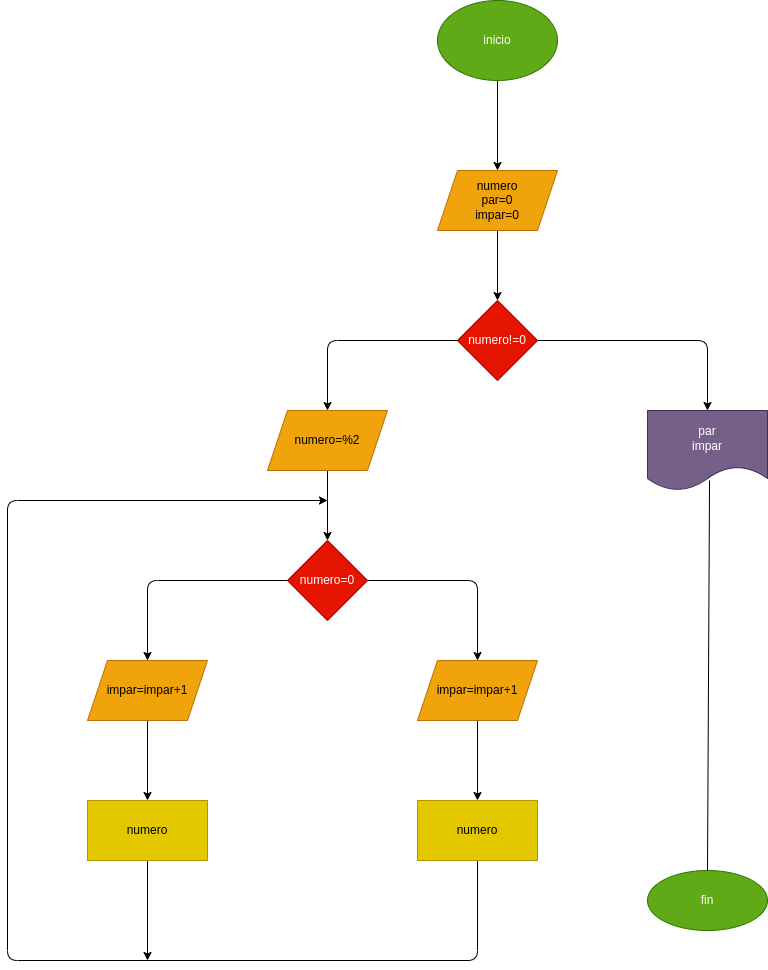

The diagram above was exported from draw.io. Its source (the exported page's mxGraphModel, read from the mxfile embedded in the PNG):
<mxGraphModel dx="1182" dy="835" grid="1" gridSize="10" guides="1" tooltips="1" connect="1" arrows="1" fold="1" page="1" pageScale="1" pageWidth="827" pageHeight="1169" math="0" shadow="0">
  <root>
    <mxCell id="0" />
    <mxCell id="1" parent="0" />
    <mxCell id="4" value="" style="edgeStyle=none;html=1;" edge="1" parent="1" source="2" target="3">
      <mxGeometry relative="1" as="geometry" />
    </mxCell>
    <mxCell id="2" value="inicio" style="ellipse;whiteSpace=wrap;html=1;fillColor=#60a917;fontColor=#ffffff;strokeColor=#2D7600;" vertex="1" parent="1">
      <mxGeometry x="520" y="40" width="120" height="80" as="geometry" />
    </mxCell>
    <mxCell id="6" value="" style="edgeStyle=none;html=1;" edge="1" parent="1" source="3" target="5">
      <mxGeometry relative="1" as="geometry" />
    </mxCell>
    <mxCell id="3" value="numero&lt;br&gt;par=0&lt;br&gt;impar=0" style="shape=parallelogram;perimeter=parallelogramPerimeter;whiteSpace=wrap;html=1;fixedSize=1;fillColor=#f0a30a;fontColor=#000000;strokeColor=#BD7000;" vertex="1" parent="1">
      <mxGeometry x="520" y="210" width="120" height="60" as="geometry" />
    </mxCell>
    <mxCell id="9" value="" style="edgeStyle=none;html=1;" edge="1" parent="1" source="5" target="8">
      <mxGeometry relative="1" as="geometry">
        <Array as="points">
          <mxPoint x="790" y="380" />
        </Array>
      </mxGeometry>
    </mxCell>
    <mxCell id="11" value="" style="edgeStyle=none;html=1;" edge="1" parent="1" source="5" target="10">
      <mxGeometry relative="1" as="geometry">
        <Array as="points">
          <mxPoint x="410" y="380" />
        </Array>
      </mxGeometry>
    </mxCell>
    <mxCell id="5" value="numero!=0" style="rhombus;whiteSpace=wrap;html=1;fillColor=#e51400;fontColor=#ffffff;strokeColor=#B20000;" vertex="1" parent="1">
      <mxGeometry x="540" y="340" width="80" height="80" as="geometry" />
    </mxCell>
    <mxCell id="8" value="par&lt;br&gt;impar" style="shape=document;whiteSpace=wrap;html=1;boundedLbl=1;fillColor=#76608a;fontColor=#ffffff;strokeColor=#432D57;" vertex="1" parent="1">
      <mxGeometry x="730" y="450" width="120" height="80" as="geometry" />
    </mxCell>
    <mxCell id="13" value="" style="edgeStyle=none;html=1;" edge="1" parent="1" source="10" target="12">
      <mxGeometry relative="1" as="geometry" />
    </mxCell>
    <mxCell id="10" value="numero=%2" style="shape=parallelogram;perimeter=parallelogramPerimeter;whiteSpace=wrap;html=1;fixedSize=1;fillColor=#f0a30a;fontColor=#000000;strokeColor=#BD7000;" vertex="1" parent="1">
      <mxGeometry x="350" y="450" width="120" height="60" as="geometry" />
    </mxCell>
    <mxCell id="15" value="" style="edgeStyle=none;html=1;" edge="1" parent="1" source="12" target="14">
      <mxGeometry relative="1" as="geometry">
        <Array as="points">
          <mxPoint x="230" y="620" />
        </Array>
      </mxGeometry>
    </mxCell>
    <mxCell id="17" value="" style="edgeStyle=none;html=1;" edge="1" parent="1" source="12" target="16">
      <mxGeometry relative="1" as="geometry">
        <Array as="points">
          <mxPoint x="560" y="620" />
        </Array>
      </mxGeometry>
    </mxCell>
    <mxCell id="12" value="numero=0" style="rhombus;whiteSpace=wrap;html=1;fillColor=#e51400;fontColor=#ffffff;strokeColor=#B20000;" vertex="1" parent="1">
      <mxGeometry x="370" y="580" width="80" height="80" as="geometry" />
    </mxCell>
    <mxCell id="19" value="" style="edgeStyle=none;html=1;" edge="1" parent="1" source="14" target="18">
      <mxGeometry relative="1" as="geometry" />
    </mxCell>
    <mxCell id="14" value="impar=impar+1" style="shape=parallelogram;perimeter=parallelogramPerimeter;whiteSpace=wrap;html=1;fixedSize=1;fillColor=#f0a30a;fontColor=#000000;strokeColor=#BD7000;" vertex="1" parent="1">
      <mxGeometry x="170" y="700" width="120" height="60" as="geometry" />
    </mxCell>
    <mxCell id="21" value="" style="edgeStyle=none;html=1;" edge="1" parent="1" source="16" target="20">
      <mxGeometry relative="1" as="geometry" />
    </mxCell>
    <mxCell id="16" value="impar=impar+1" style="shape=parallelogram;perimeter=parallelogramPerimeter;whiteSpace=wrap;html=1;fixedSize=1;fillColor=#f0a30a;fontColor=#000000;strokeColor=#BD7000;" vertex="1" parent="1">
      <mxGeometry x="500" y="700" width="120" height="60" as="geometry" />
    </mxCell>
    <mxCell id="26" style="edgeStyle=none;html=1;" edge="1" parent="1" source="18">
      <mxGeometry relative="1" as="geometry">
        <mxPoint x="230" y="1000" as="targetPoint" />
      </mxGeometry>
    </mxCell>
    <mxCell id="18" value="numero" style="whiteSpace=wrap;html=1;fillColor=#e3c800;fontColor=#000000;strokeColor=#B09500;" vertex="1" parent="1">
      <mxGeometry x="170" y="840" width="120" height="60" as="geometry" />
    </mxCell>
    <mxCell id="25" style="edgeStyle=none;html=1;" edge="1" parent="1" source="20">
      <mxGeometry relative="1" as="geometry">
        <mxPoint x="410" y="540" as="targetPoint" />
        <Array as="points">
          <mxPoint x="560" y="1000" />
          <mxPoint x="90" y="1000" />
          <mxPoint x="90" y="540" />
        </Array>
      </mxGeometry>
    </mxCell>
    <mxCell id="20" value="numero" style="whiteSpace=wrap;html=1;fillColor=#e3c800;fontColor=#000000;strokeColor=#B09500;" vertex="1" parent="1">
      <mxGeometry x="500" y="840" width="120" height="60" as="geometry" />
    </mxCell>
    <mxCell id="22" value="fin" style="ellipse;whiteSpace=wrap;html=1;fillColor=#60a917;fontColor=#ffffff;strokeColor=#2D7600;" vertex="1" parent="1">
      <mxGeometry x="730" y="910" width="120" height="60" as="geometry" />
    </mxCell>
    <mxCell id="24" value="" style="endArrow=none;html=1;exitX=0.5;exitY=0;exitDx=0;exitDy=0;entryX=0.517;entryY=0.875;entryDx=0;entryDy=0;entryPerimeter=0;" edge="1" parent="1" source="22" target="8">
      <mxGeometry width="50" height="50" relative="1" as="geometry">
        <mxPoint x="760" y="810" as="sourcePoint" />
        <mxPoint x="810" y="760" as="targetPoint" />
      </mxGeometry>
    </mxCell>
  </root>
</mxGraphModel>